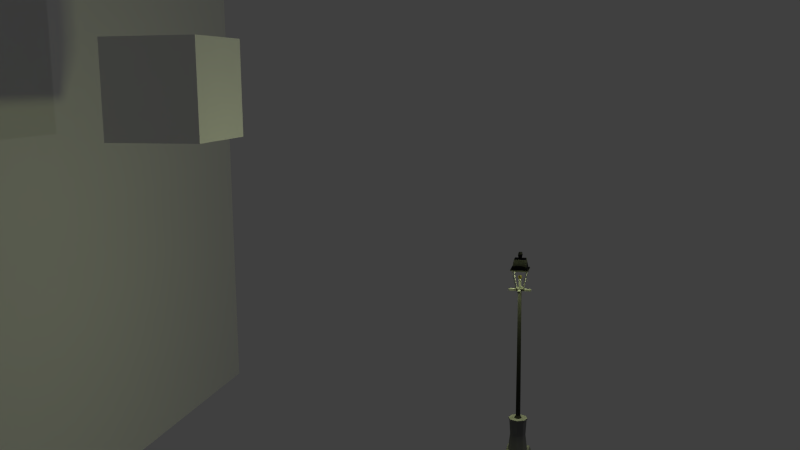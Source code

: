 # Source: lamppost.blend  (saved by Blender 2.72.0; exported with 4.5.12 LTS)
import bpy
from mathutils import Matrix  # noqa: F401  (used for matrix-valued properties, if any)

bpy.ops.wm.read_factory_settings(use_empty=True)
scene = bpy.context.scene
scene.name = 'Scene'

# ---- collections
col_collection_1 = bpy.data.collections.new('Collection 1'); scene.collection.children.link(col_collection_1)

# ---- materials (node trees are filled in below, after node groups)
mat_material_004 = bpy.data.materials.new('Material.004')
mat_material_004.alpha_threshold = 0.0
mat_material_004.use_transparent_shadow = False
mat_material_004.roughness = 0.5
mat_material_002 = bpy.data.materials.new('Material.002')
mat_material_002.alpha_threshold = 0.0
mat_material_002.use_transparent_shadow = False
mat_material_002.diffuse_color = (0.8, 0.7125, 0.155, 1.0)
mat_material_002.roughness = 0.5
mat_material_002.line_color = (0.0, 0.0, 0.0, 1.0)
mat_material = bpy.data.materials.new('Material')
mat_material.alpha_threshold = 0.0
mat_material.use_transparent_shadow = False
mat_material.diffuse_color = (0.02198, 0.02198, 0.02198, 1.0)
mat_material.roughness = 0.5
mat_material.line_color = (0.0, 0.0, 0.0, 1.0)
mat_material_001 = bpy.data.materials.new('Material.001')
mat_material_001.alpha_threshold = 0.0
mat_material_001.use_transparent_shadow = False
mat_material_001.diffuse_color = (0.1683, 0.1683, 0.1683, 1.0)
mat_material_001.roughness = 0.5
mat_material_001.line_color = (0.0, 0.0, 0.0, 1.0)
mat_material_003 = bpy.data.materials.new('Material.003')
mat_material_003.alpha_threshold = 0.0
mat_material_003.use_transparent_shadow = False
mat_material_003.roughness = 0.5
mat_material_003.line_color = (0.0, 0.0, 0.0, 1.0)

# ---- material node trees

# ---- world
world_world = bpy.data.worlds.new('World'); scene.world = world_world
world_world.color = (0.05088, 0.05088, 0.05088)
world_world.use_sun_shadow = False
world_world.sun_shadow_jitter_overblur = 0.0
world_world.cycles.sampling_method = 'MANUAL'
world_world.cycles.sample_map_resolution = 256

# ---- cameras
cam_camera = bpy.data.cameras.new('Camera')
cam_camera.clip_end = 100.0
cam_camera.lens = 35.0
cam_camera.sensor_width = 32.0
cam_camera.sensor_height = 18.0
cam_camera.ortho_scale = 7.314
cam_camera.dof.focus_distance = 0.0
cam_camera.dof.aperture_fstop = 128.0

# ---- lights
light_point = bpy.data.lights.new('Point', 'POINT')
light_point.color = (0.8891, 1.0, 0.4733)
light_point.transmission_factor = 0.0
light_point.energy = 316.0
light_point.shadow_buffer_clip_start = 0.5
light_point.shadow_soft_size = 0.5
light_point.shadow_maximum_resolution = 0.006
light_point.use_absolute_resolution = True
light_point.cycles.use_multiple_importance_sampling = False
light_lamp = bpy.data.lights.new('Lamp', 'POINT')
light_lamp.transmission_factor = 0.0
light_lamp.cutoff_distance = 30.0
light_lamp.energy = 100.0
light_lamp.shadow_buffer_clip_start = 1.001
light_lamp.shadow_soft_size = 0.1
light_lamp.shadow_maximum_resolution = 0.006
light_lamp.use_absolute_resolution = True
light_lamp.cycles.use_multiple_importance_sampling = False

# ---- meshes
me_cube = bpy.data.meshes.new('Cube')
me_cube.from_pydata([(-1.0, -1.0, -1.0), (-1.0, 1.0, -1.0), (1.0, 1.0, -1.0), (1.0, -1.0, -1.0), (-1.0, -1.0, 1.0), (-1.0, 1.0, 1.0), (1.0, 1.0, 1.0), (1.0, -1.0, 1.0)], [], [(4, 5, 1, 0), (5, 6, 2, 1), (6, 7, 3, 2), (7, 4, 0, 3), (0, 1, 2, 3), (7, 6, 5, 4)])
me_cube.materials.append(mat_material_004)
me_cube.use_remesh_preserve_volume = False
me_cube.use_remesh_preserve_attributes = False
me_cube.use_mirror_vertex_groups = False
me_cube.update()
me_sphere = bpy.data.meshes.new('Sphere')
me_sphere.from_pydata([(-0.007182, 0.0, 3.561), (-0.01409, 0.0, 3.559), (-0.02045, 0.0, 3.555), (-0.02603, 0.0, 3.551), (-0.03061, 0.0, 3.545), (-0.03401, 0.0, 3.539), (-0.03611, 0.0, 3.532), (-0.03682, 0.0, 3.525), (-0.03611, 0.0, 3.518), (-0.03401, 0.0, 3.511), (-0.03061, 0.0, 3.504), (-0.02603, 0.0, 3.499), (-0.02045, 0.0, 3.494), (-0.01409, 0.0, 3.491), (-0.007182, 0.0, 3.489), (-0.007044, 0.001401, 3.561), (-0.01382, 0.002749, 3.559), (-0.02006, 0.00399, 3.555), (-0.02553, 0.005079, 3.551), (-0.03002, 0.005972, 3.545), (-0.03336, 0.006636, 3.539), (-0.03541, 0.007044, 3.532), (-0.03611, 0.007182, 3.525), (-0.03541, 0.007044, 3.518), (-0.03336, 0.006636, 3.511), (-0.03002, 0.005972, 3.504), (-0.02553, 0.005079, 3.499), (-0.02006, 0.00399, 3.494), (-0.01382, 0.002749, 3.491), (-0.007044, 0.001401, 3.489), (-0.006636, 0.002749, 3.561), (-0.01302, 0.005392, 3.559), (-0.0189, 0.007827, 3.555), (-0.02405, 0.009962, 3.551), (-0.02828, 0.01171, 3.545), (-0.03142, 0.01302, 3.539), (-0.03336, 0.01382, 3.532), (-0.03401, 0.01409, 3.525), (-0.03336, 0.01382, 3.518), (-0.03142, 0.01302, 3.511), (-0.02828, 0.01171, 3.504), (-0.02405, 0.009962, 3.499), (-0.0189, 0.007827, 3.494), (-0.01302, 0.005392, 3.491), (-0.006636, 0.002749, 3.489), (-0.005972, 0.00399, 3.561), (-0.01171, 0.007827, 3.559), (-0.01701, 0.01136, 3.555), (-0.02165, 0.01446, 3.551), (-0.02545, 0.01701, 3.545), (-0.02828, 0.0189, 3.539), (-0.03002, 0.02006, 3.532), (-0.03061, 0.02045, 3.525), (-0.03002, 0.02006, 3.518), (-0.02828, 0.0189, 3.511), (-0.02545, 0.01701, 3.504), (-0.02165, 0.01446, 3.499), (-0.01701, 0.01136, 3.494), (-0.01171, 0.007827, 3.491), (-0.005972, 0.00399, 3.489), (-0.005079, 0.005079, 3.561), (-0.009962, 0.009962, 3.559), (-0.01446, 0.01446, 3.555), (-0.01841, 0.01841, 3.551), (-0.02165, 0.02165, 3.545), (-0.02405, 0.02405, 3.539), (-0.02553, 0.02553, 3.532), (-0.02603, 0.02603, 3.525), (-0.02553, 0.02553, 3.518), (-0.02405, 0.02405, 3.511), (-0.02165, 0.02165, 3.504), (-0.01841, 0.01841, 3.499), (-0.01446, 0.01446, 3.494), (-0.009962, 0.009962, 3.491), (-0.005079, 0.005079, 3.489), (-0.00399, 0.005972, 3.561), (-0.007827, 0.01171, 3.559), (-0.01136, 0.01701, 3.555), (-0.01446, 0.02165, 3.551), (-0.01701, 0.02545, 3.545), (-0.0189, 0.02828, 3.539), (-0.02006, 0.03002, 3.532), (-0.02045, 0.03061, 3.525), (-0.02006, 0.03002, 3.518), (-0.0189, 0.02828, 3.511), (-0.01701, 0.02545, 3.504), (-0.01446, 0.02165, 3.499), (-0.01136, 0.01701, 3.494), (-0.007827, 0.01171, 3.491), (-0.00399, 0.005972, 3.489), (-0.002749, 0.006636, 3.561), (-0.005392, 0.01302, 3.559), (-0.007827, 0.0189, 3.555), (-0.009962, 0.02405, 3.551), (-0.01171, 0.02828, 3.545), (-0.01302, 0.03142, 3.539), (-0.01382, 0.03336, 3.532), (-0.01409, 0.03401, 3.525), (-0.01382, 0.03336, 3.518), (-0.01302, 0.03142, 3.511), (-0.01171, 0.02828, 3.504), (-0.009962, 0.02405, 3.499), (-0.007827, 0.0189, 3.494), (-0.005392, 0.01302, 3.491), (-0.002749, 0.006636, 3.489), (-0.001401, 0.007044, 3.561), (-0.002749, 0.01382, 3.559), (-0.00399, 0.02006, 3.555), (-0.005079, 0.02553, 3.551), (-0.005972, 0.03002, 3.545), (-0.006636, 0.03336, 3.539), (-0.007044, 0.03541, 3.532), (-0.007182, 0.03611, 3.525), (-0.007044, 0.03541, 3.518), (-0.006636, 0.03336, 3.511), (-0.005972, 0.03002, 3.504), (-0.005079, 0.02553, 3.499), (-0.00399, 0.02006, 3.494), (-0.002749, 0.01382, 3.491), (-0.001401, 0.007044, 3.489), (1.203e-08, 0.007182, 3.561), (1.175e-08, 0.01409, 3.559), (1.148e-08, 0.02045, 3.555), (1.175e-08, 0.02603, 3.551), (1.23e-08, 0.03061, 3.545), (1.011e-08, 0.03401, 3.539), (1.449e-08, 0.03611, 3.532), (1.395e-08, 0.03682, 3.525), (1.449e-08, 0.03611, 3.518), (8.459e-09, 0.03401, 3.511), (1.23e-08, 0.03061, 3.504), (1.175e-08, 0.02603, 3.499), (1.257e-08, 0.02045, 3.494), (1.12e-08, 0.01409, 3.491), (1.134e-08, 0.007182, 3.489), (0.001401, 0.007044, 3.561), (0.002749, 0.01382, 3.559), (0.00399, 0.02006, 3.555), (0.005079, 0.02553, 3.551), (0.005972, 0.03002, 3.545), (0.006636, 0.03336, 3.539), (0.007044, 0.03541, 3.532), (0.007182, 0.03611, 3.525), (0.007044, 0.03541, 3.518), (0.006636, 0.03336, 3.511), (0.005972, 0.03002, 3.504), (0.005079, 0.02553, 3.499), (0.00399, 0.02006, 3.494), (0.002749, 0.01382, 3.491), (0.001401, 0.007044, 3.489), (0.002749, 0.006636, 3.561), (0.005392, 0.01302, 3.559), (0.007827, 0.0189, 3.555), (0.009962, 0.02405, 3.551), (0.01171, 0.02828, 3.545), (0.01302, 0.03142, 3.539), (0.01382, 0.03336, 3.532), (0.01409, 0.03401, 3.525), (0.01382, 0.03336, 3.518), (0.01302, 0.03142, 3.511), (0.01171, 0.02828, 3.504), (0.009962, 0.02405, 3.499), (0.007827, 0.0189, 3.494), (0.005392, 0.01302, 3.491), (0.002749, 0.006636, 3.489), (0.00399, 0.005972, 3.561), (0.007827, 0.01171, 3.559), (0.01136, 0.01701, 3.555), (0.01446, 0.02165, 3.551), (0.01701, 0.02545, 3.545), (0.0189, 0.02828, 3.539), (0.02006, 0.03002, 3.532), (0.02045, 0.03061, 3.525), (0.02006, 0.03002, 3.518), (0.0189, 0.02828, 3.511), (0.01701, 0.02545, 3.504), (0.01446, 0.02165, 3.499), (0.01136, 0.01701, 3.494), (0.007827, 0.01171, 3.491), (0.00399, 0.005972, 3.489), (0.005079, 0.005079, 3.561), (0.009962, 0.009962, 3.559), (0.01446, 0.01446, 3.555), (0.01841, 0.01841, 3.551), (0.02165, 0.02165, 3.545), (0.02405, 0.02405, 3.539), (0.02553, 0.02553, 3.532), (0.02603, 0.02603, 3.525), (0.02553, 0.02553, 3.518), (0.02405, 0.02405, 3.511), (0.02165, 0.02165, 3.504), (0.01841, 0.01841, 3.499), (0.01446, 0.01446, 3.494), (0.009962, 0.009962, 3.491), (0.005079, 0.005079, 3.489), (0.005972, 0.00399, 3.561), (0.01171, 0.007827, 3.559), (0.01701, 0.01136, 3.555), (0.02165, 0.01446, 3.551), (0.02545, 0.01701, 3.545), (0.02828, 0.0189, 3.539), (0.03002, 0.02006, 3.532), (0.03061, 0.02045, 3.525), (0.03002, 0.02006, 3.518), (0.02828, 0.0189, 3.511), (0.02545, 0.01701, 3.504), (0.02165, 0.01446, 3.499), (0.01701, 0.01136, 3.494), (0.01171, 0.007827, 3.491), (0.005972, 0.00399, 3.489), (0.006636, 0.002749, 3.561), (0.01302, 0.005392, 3.559), (0.0189, 0.007827, 3.555), (0.02405, 0.009962, 3.551), (0.02828, 0.01171, 3.545), (0.03142, 0.01302, 3.539), (0.03336, 0.01382, 3.532), (0.03401, 0.01409, 3.525), (0.03336, 0.01382, 3.518), (0.03142, 0.01302, 3.511), (0.02828, 0.01171, 3.504), (0.02405, 0.009962, 3.499), (0.0189, 0.007827, 3.494), (0.01302, 0.005392, 3.491), (0.006636, 0.002749, 3.489), (0.007044, 0.001401, 3.561), (0.01382, 0.002749, 3.559), (0.02006, 0.00399, 3.555), (0.02553, 0.005079, 3.551), (0.03002, 0.005972, 3.545), (0.03336, 0.006636, 3.539), (0.03541, 0.007044, 3.532), (0.03611, 0.007182, 3.525), (0.03541, 0.007044, 3.518), (0.03336, 0.006636, 3.511), (0.03002, 0.005972, 3.504), (0.02553, 0.005079, 3.499), (0.02006, 0.00399, 3.494), (0.01382, 0.002749, 3.491), (0.007044, 0.001401, 3.489), (0.007182, -2.655e-10, 3.561), (0.01409, 1.517e-09, 3.559), (0.02045, 9.688e-10, 3.555), (0.02603, -9.513e-10, 3.551), (0.03061, -3.146e-09, 3.545), (0.03401, 2.34e-09, 3.539), (0.03611, -3.146e-09, 3.532), (0.03682, -3.694e-09, 3.525), (0.03611, -3.146e-09, 3.518), (0.03401, 2.34e-09, 3.511), (0.03061, -3.146e-09, 3.504), (0.02603, -9.513e-10, 3.499), (0.02045, -4.027e-10, 3.494), (0.01409, 1.459e-10, 3.491), (0.007182, 1.459e-10, 3.489), (0.007044, -0.001401, 3.561), (0.01382, -0.002749, 3.559), (0.02006, -0.00399, 3.555), (0.02553, -0.005079, 3.551), (0.03002, -0.005972, 3.545), (0.03336, -0.006636, 3.539), (0.03541, -0.007044, 3.532), (0.03611, -0.007182, 3.525), (0.03541, -0.007044, 3.518), (0.03336, -0.006636, 3.511), (0.03002, -0.005972, 3.504), (0.02553, -0.005079, 3.499), (0.02006, -0.00399, 3.494), (0.01382, -0.002749, 3.491), (0.007044, -0.001401, 3.489), (0.006636, -0.002749, 3.561), (0.01302, -0.005392, 3.559), (0.0189, -0.007827, 3.555), (0.02405, -0.009962, 3.551), (0.02828, -0.01171, 3.545), (0.03142, -0.01302, 3.539), (0.03336, -0.01382, 3.532), (0.03401, -0.01409, 3.525), (0.03336, -0.01382, 3.518), (0.03142, -0.01302, 3.511), (0.02828, -0.01171, 3.504), (0.02405, -0.009962, 3.499), (0.0189, -0.007827, 3.494), (0.01302, -0.005392, 3.491), (0.006636, -0.002749, 3.489), (0.005972, -0.00399, 3.561), (0.01171, -0.007827, 3.559), (0.01701, -0.01136, 3.555), (0.02165, -0.01446, 3.551), (0.02545, -0.01701, 3.545), (0.02828, -0.0189, 3.539), (0.03002, -0.02006, 3.532), (0.03061, -0.02045, 3.525), (0.03002, -0.02006, 3.518), (0.02828, -0.0189, 3.511), (0.02545, -0.01701, 3.504), (0.02165, -0.01446, 3.499), (0.01701, -0.01136, 3.494), (0.01171, -0.007827, 3.491), (0.005972, -0.00399, 3.489), (0.005079, -0.005079, 3.561), (0.009962, -0.009962, 3.559), (0.01446, -0.01446, 3.555), (0.01841, -0.01841, 3.551), (0.02165, -0.02165, 3.545), (0.02405, -0.02405, 3.539), (0.02553, -0.02553, 3.532), (0.02603, -0.02603, 3.525), (0.02553, -0.02553, 3.518), (0.02405, -0.02405, 3.511), (0.02165, -0.02165, 3.504), (0.01841, -0.01841, 3.499), (0.01446, -0.01446, 3.494), (0.009962, -0.009962, 3.491), (0.005079, -0.005079, 3.489), (0.00399, -0.005972, 3.561), (0.007827, -0.01171, 3.559), (0.01136, -0.01701, 3.555), (0.01446, -0.02165, 3.551), (0.01701, -0.02545, 3.545), (0.0189, -0.02828, 3.539), (0.02006, -0.03002, 3.532), (0.02045, -0.03061, 3.525), (0.02006, -0.03002, 3.518), (0.0189, -0.02828, 3.511), (0.01701, -0.02545, 3.504), (0.01446, -0.02165, 3.499), (0.01136, -0.01701, 3.494), (0.007827, -0.01171, 3.491), (0.00399, -0.005972, 3.489), (1.2e-08, 0.0, 3.488), (0.002749, -0.006636, 3.561), (0.005392, -0.01302, 3.559), (0.007827, -0.0189, 3.555), (0.009962, -0.02405, 3.551), (0.01171, -0.02828, 3.545), (0.01302, -0.03142, 3.539), (0.01382, -0.03336, 3.532), (0.01409, -0.03401, 3.525), (0.01382, -0.03336, 3.518), (0.01302, -0.03142, 3.511), (0.01171, -0.02828, 3.504), (0.009962, -0.02405, 3.499), (0.007827, -0.0189, 3.494), (0.005392, -0.01302, 3.491), (0.002749, -0.006636, 3.489), (0.001401, -0.007044, 3.561), (0.002749, -0.01382, 3.559), (0.00399, -0.02006, 3.555), (0.005079, -0.02553, 3.551), (0.005972, -0.03002, 3.545), (0.006636, -0.03336, 3.539), (0.007044, -0.03541, 3.532), (0.007182, -0.03611, 3.525), (0.007044, -0.03541, 3.518), (0.006636, -0.03336, 3.511), (0.005972, -0.03002, 3.504), (0.005079, -0.02553, 3.499), (0.00399, -0.02006, 3.494), (0.002749, -0.01382, 3.491), (0.001401, -0.007044, 3.489), (1.148e-08, -0.007182, 3.561), (1.038e-08, -0.01409, 3.559), (1.038e-08, -0.02045, 3.555), (6.814e-09, -0.02603, 3.551), (5.168e-09, -0.03061, 3.545), (1.175e-08, -0.03401, 3.539), (3.522e-09, -0.03611, 3.532), (5.168e-09, -0.03682, 3.525), (3.522e-09, -0.03611, 3.518), (1.175e-08, -0.03401, 3.511), (5.168e-09, -0.03061, 3.504), (6.814e-09, -0.02603, 3.499), (9.557e-09, -0.02045, 3.494), (9.282e-09, -0.01409, 3.491), (1.161e-08, -0.007182, 3.489), (-0.001401, -0.007044, 3.561), (-0.002749, -0.01382, 3.559), (-0.00399, -0.02006, 3.555), (-0.005079, -0.02553, 3.551), (-0.005972, -0.03002, 3.545), (-0.006636, -0.03336, 3.539), (-0.007044, -0.03541, 3.532), (-0.007182, -0.03611, 3.525), (-0.007044, -0.03541, 3.518), (-0.006636, -0.03336, 3.511), (-0.005972, -0.03002, 3.504), (-0.005079, -0.02553, 3.499), (-0.00399, -0.02006, 3.494), (-0.002749, -0.01382, 3.491), (-0.001401, -0.007044, 3.489), (-0.002749, -0.006636, 3.561), (-0.005392, -0.01302, 3.559), (-0.007827, -0.0189, 3.555), (-0.009962, -0.02405, 3.551), (-0.01171, -0.02828, 3.545), (-0.01302, -0.03142, 3.539), (-0.01382, -0.03336, 3.532), (-0.01409, -0.03401, 3.525), (-0.01382, -0.03336, 3.518), (-0.01302, -0.03142, 3.511), (-0.01171, -0.02828, 3.504), (-0.009962, -0.02405, 3.499), (-0.007827, -0.0189, 3.494), (-0.005392, -0.01302, 3.491), (-0.002749, -0.006636, 3.489), (-0.00399, -0.005972, 3.561), (-0.007827, -0.01171, 3.559), (-0.01136, -0.01701, 3.555), (-0.01446, -0.02165, 3.551), (-0.01701, -0.02545, 3.545), (-0.0189, -0.02828, 3.539), (-0.02006, -0.03002, 3.532), (-0.02045, -0.03061, 3.525), (-0.02006, -0.03002, 3.518), (-0.0189, -0.02828, 3.511), (-0.01701, -0.02545, 3.504), (-0.01446, -0.02165, 3.499), (-0.01136, -0.01701, 3.494), (-0.007827, -0.01171, 3.491), (-0.00399, -0.005972, 3.489), (-0.005079, -0.005079, 3.561), (-0.009962, -0.009962, 3.559), (-0.01446, -0.01446, 3.555), (-0.01841, -0.01841, 3.551), (-0.02165, -0.02165, 3.545), (-0.02405, -0.02405, 3.539), (-0.02553, -0.02553, 3.532), (-0.02603, -0.02603, 3.525), (-0.02553, -0.02553, 3.518), (-0.02405, -0.02405, 3.511), (-0.02165, -0.02165, 3.504), (-0.01841, -0.01841, 3.499), (-0.01446, -0.01446, 3.494), (-0.009962, -0.009962, 3.491), (-0.005079, -0.005079, 3.489), (-0.005972, -0.00399, 3.561), (-0.01171, -0.007827, 3.559), (-0.01701, -0.01136, 3.555), (-0.02165, -0.01446, 3.551), (-0.02545, -0.01701, 3.545), (-0.02828, -0.0189, 3.539), (-0.03002, -0.02006, 3.532), (-0.03061, -0.02045, 3.525), (-0.03002, -0.02006, 3.518), (-0.02828, -0.0189, 3.511), (-0.02545, -0.01701, 3.504), (-0.02165, -0.01446, 3.499), (-0.01701, -0.01136, 3.494), (-0.01171, -0.007827, 3.491), (-0.005972, -0.00399, 3.489), (9.132e-10, -4.591e-09, 3.562), (-0.006636, -0.002749, 3.561), (-0.01302, -0.005392, 3.559), (-0.0189, -0.007827, 3.555), (-0.02405, -0.009962, 3.551), (-0.02828, -0.01171, 3.545), (-0.03142, -0.01302, 3.539), (-0.03336, -0.01382, 3.532), (-0.03401, -0.01409, 3.525), (-0.03336, -0.01382, 3.518), (-0.03142, -0.01302, 3.511), (-0.02828, -0.01171, 3.504), (-0.02405, -0.009962, 3.499), (-0.0189, -0.007827, 3.494), (-0.01302, -0.005392, 3.491), (-0.006636, -0.002749, 3.489), (-0.007044, -0.001401, 3.561), (-0.01382, -0.002749, 3.559), (-0.02006, -0.00399, 3.555), (-0.02553, -0.005079, 3.551), (-0.03002, -0.005972, 3.545), (-0.03336, -0.006636, 3.539), (-0.03541, -0.007044, 3.532), (-0.03611, -0.007182, 3.525), (-0.03541, -0.007044, 3.518), (-0.03336, -0.006636, 3.511), (-0.03002, -0.005972, 3.504), (-0.02553, -0.005079, 3.499), (-0.02006, -0.00399, 3.494), (-0.01382, -0.002749, 3.491), (-0.007044, -0.001401, 3.489), (0.0, 0.1841, 0.1227), (-1.371e-10, 0.1657, 0.7364), (0.1302, 0.1302, 0.1227), (0.1171, 0.1171, 0.7364), (0.1841, -8.046e-09, 0.1227), (0.1657, -7.105e-09, 0.7364), (0.1302, -0.1302, 0.1227), (0.1171, -0.1171, 0.7364), (-1.609e-08, -0.1841, 0.1227), (-1.462e-08, -0.1657, 0.7364), (-0.1302, -0.1302, 0.1227), (-0.1171, -0.1171, 0.7364), (-0.1841, 2.195e-09, 0.1227), (-0.1657, 2.113e-09, 0.7364), (-0.1302, 0.1302, 0.1227), (-0.1171, 0.1171, 0.7364), (-2.743e-10, 0.1473, 0.4296), (0.1041, 0.1041, 0.4296), (0.1473, -6.163e-09, 0.4296), (0.1041, -0.1041, 0.4296), (-1.315e-08, -0.1473, 0.4296), (-0.1041, -0.1041, 0.4296), (-0.1473, 2.03e-09, 0.4296), (-0.1041, 0.1041, 0.4296), (6.72e-10, 0.1822, 0.7364), (0.1289, 0.1289, 0.7364), (0.1822, -7.952e-09, 0.7364), (0.1289, -0.1289, 0.7364), (-1.526e-08, -0.1822, 0.7364), (-0.1289, -0.1289, 0.7364), (-0.1822, 2.187e-09, 0.7364), (-0.1289, 0.1289, 0.7364), (6.72e-10, 0.1822, 0.7609), (0.1289, 0.1289, 0.7609), (0.1822, -7.952e-09, 0.7609), (0.1289, -0.1289, 0.7609), (-1.526e-08, -0.1822, 0.7609), (-0.1289, -0.1289, 0.7609), (-0.1822, 2.187e-09, 0.7609), (-0.1289, 0.1289, 0.7609), (-1.377e-09, 0.0729, 0.7609), (0.05154, 0.05154, 0.7609), (0.0729, -3.181e-09, 0.7609), (0.05154, -0.05154, 0.7609), (-7.75e-09, -0.0729, 0.7609), (-0.05154, -0.05154, 0.7609), (-0.0729, 8.748e-10, 0.7609), (-0.05154, 0.05154, 0.7609), (2.91e-09, 0.04374, 0.81), (0.03093, 0.03093, 0.81), (0.04374, -1.634e-09, 0.81), (0.03093, -0.03093, 0.81), (-9.14e-10, -0.04374, 0.81), (-0.03093, -0.03093, 0.81), (-0.04374, 7.991e-10, 0.81), (-0.03093, 0.03093, 0.81), (2.439e-09, 0.0328, 3.265), (0.0232, 0.0232, 3.265), (0.0328, -1.226e-09, 3.265), (0.0232, -0.0232, 3.265), (-4.283e-10, -0.0328, 3.265), (-0.0232, -0.0232, 3.265), (-0.0328, 5.994e-10, 3.265), (-0.0232, 0.0232, 3.265), (0.0232, 0.0232, 3.301), (0.0232, -0.0232, 3.301), (-0.0232, -0.0232, 3.301), (-0.0232, 0.0232, 3.301), (0.2073, 0.0232, 3.265), (0.2073, -0.0232, 3.265), (0.2073, 0.0232, 3.301), (0.2073, -0.0232, 3.301), (0.0232, 0.2073, 3.265), (-0.0232, 0.2073, 3.265), (0.0232, 0.2073, 3.301), (-0.0232, 0.2073, 3.301), (-0.2073, -0.0232, 3.265), (-0.2073, 0.0232, 3.265), (-0.2073, -0.0232, 3.301), (-0.2073, 0.0232, 3.301), (0.0232, -0.2073, 3.265), (-0.0232, -0.2073, 3.265), (0.0232, -0.2073, 3.301), (-0.0232, -0.2073, 3.301), (0.06959, 0.06959, 3.301), (0.06959, -0.06959, 3.301), (-0.06959, -0.06959, 3.301), (-0.06959, 0.06959, 3.301), (0.1392, 0.1392, 3.67), (0.1392, -0.1392, 3.67), (-0.1392, -0.1392, 3.67), (-0.1392, 0.1392, 3.67), (0.167, 0.167, 3.67), (0.167, -0.167, 3.67), (-0.167, -0.167, 3.67), (-0.167, 0.167, 3.67), (0.167, 0.167, 3.694), (0.167, -0.167, 3.694), (-0.167, -0.167, 3.694), (-0.167, 0.167, 3.694), (0.142, 0.142, 3.694), (0.142, -0.142, 3.694), (-0.142, -0.142, 3.694), (-0.142, 0.142, 3.694), (0.1065, 0.1065, 3.878), (0.1065, -0.1065, 3.878), (-0.1065, -0.1065, 3.878), (-0.1065, 0.1065, 3.878), (0.02662, 0.02662, 3.878), (0.02662, -0.02662, 3.878), (-0.02662, -0.02662, 3.878), (-0.02662, 0.02662, 3.878), (0.03992, 0.03992, 3.952), (0.03992, -0.03992, 3.952), (-0.03992, -0.03992, 3.952), (-0.03992, 0.03992, 3.952), (0.02994, 0.02994, 4.001), (0.02994, -0.02994, 4.001), (-0.02994, -0.02994, 4.001), (-0.02994, 0.02994, 4.001), (0.06263, -0.07306, 3.32), (-0.06263, -0.07306, 3.32), (0.1253, -0.1357, 3.651), (-0.1253, -0.1357, 3.651), (-0.07306, -0.06263, 3.32), (-0.07306, 0.06263, 3.32), (-0.1357, -0.1253, 3.651), (-0.1357, 0.1253, 3.651), (0.06263, 0.07306, 3.32), (-0.06263, 0.07306, 3.32), (0.1253, 0.1357, 3.651), (-0.1253, 0.1357, 3.651), (0.07306, 0.06263, 3.32), (0.07306, -0.06263, 3.32), (0.1357, 0.1253, 3.651), (0.1357, -0.1253, 3.651), (-0.2454, -0.2454, 0.0), (0.2454, -0.2454, 0.0), (-0.2454, 0.2454, 0.0), (0.2454, 0.2454, 0.0), (-0.2086, -0.2086, 0.1227), (0.2086, -0.2086, 0.1227), (-0.2086, 0.2086, 0.1227), (0.2086, 0.2086, 0.1227), (0.0232, 0.0232, 3.301), (0.0232, -0.0232, 3.301), (-0.0232, -0.0232, 3.301), (-0.0232, 0.0232, 3.301), (0.0232, 0.0232, 3.473), (0.0232, -0.0232, 3.473), (-0.0232, -0.0232, 3.473), (-0.0232, 0.0232, 3.473)], [], [(11, 10, 25, 26), (9, 8, 23, 24), (7, 6, 21, 22), (5, 4, 19, 20), (3, 2, 17, 18), (14, 13, 28, 29), (1, 0, 15, 16), (12, 11, 26, 27), (10, 9, 24, 25), (8, 7, 22, 23), (6, 5, 20, 21), (4, 3, 18, 19), (2, 1, 16, 17), (13, 12, 27, 28), (21, 20, 35, 36), (19, 18, 33, 34), (17, 16, 31, 32), (28, 27, 42, 43), (26, 25, 40, 41), (24, 23, 38, 39), (22, 21, 36, 37), (20, 19, 34, 35), (18, 17, 32, 33), (29, 28, 43, 44), (16, 15, 30, 31), (27, 26, 41, 42), (25, 24, 39, 40), (23, 22, 37, 38), (36, 35, 50, 51), (34, 33, 48, 49), (32, 31, 46, 47), (43, 42, 57, 58), (41, 40, 55, 56), (39, 38, 53, 54), (37, 36, 51, 52), (35, 34, 49, 50), (33, 32, 47, 48), (44, 43, 58, 59), (31, 30, 45, 46), (42, 41, 56, 57), (40, 39, 54, 55), (38, 37, 52, 53), (51, 50, 65, 66), (49, 48, 63, 64), (47, 46, 61, 62), (58, 57, 72, 73), (56, 55, 70, 71), (54, 53, 68, 69), (52, 51, 66, 67), (50, 49, 64, 65), (48, 47, 62, 63), (59, 58, 73, 74), (46, 45, 60, 61), (57, 56, 71, 72), (55, 54, 69, 70), (53, 52, 67, 68), (66, 65, 80, 81), (64, 63, 78, 79), (62, 61, 76, 77), (73, 72, 87, 88), (71, 70, 85, 86), (69, 68, 83, 84), (67, 66, 81, 82), (65, 64, 79, 80), (63, 62, 77, 78), (74, 73, 88, 89), (61, 60, 75, 76), (72, 71, 86, 87), (70, 69, 84, 85), (68, 67, 82, 83), (81, 80, 95, 96), (79, 78, 93, 94), (77, 76, 91, 92), (88, 87, 102, 103), (86, 85, 100, 101), (84, 83, 98, 99), (82, 81, 96, 97), (80, 79, 94, 95), (78, 77, 92, 93), (89, 88, 103, 104), (76, 75, 90, 91), (87, 86, 101, 102), (85, 84, 99, 100), (83, 82, 97, 98), (96, 95, 110, 111), (94, 93, 108, 109), (92, 91, 106, 107), (103, 102, 117, 118), (101, 100, 115, 116), (99, 98, 113, 114), (97, 96, 111, 112), (95, 94, 109, 110), (93, 92, 107, 108), (104, 103, 118, 119), (91, 90, 105, 106), (102, 101, 116, 117), (100, 99, 114, 115), (98, 97, 112, 113), (111, 110, 125, 126), (109, 108, 123, 124), (107, 106, 121, 122), (118, 117, 132, 133), (116, 115, 130, 131), (114, 113, 128, 129), (112, 111, 126, 127), (110, 109, 124, 125), (108, 107, 122, 123), (119, 118, 133, 134), (106, 105, 120, 121), (117, 116, 131, 132), (115, 114, 129, 130), (113, 112, 127, 128), (126, 125, 140, 141), (124, 123, 138, 139), (122, 121, 136, 137), (133, 132, 147, 148), (131, 130, 145, 146), (129, 128, 143, 144), (127, 126, 141, 142), (125, 124, 139, 140), (123, 122, 137, 138), (134, 133, 148, 149), (121, 120, 135, 136), (132, 131, 146, 147), (130, 129, 144, 145), (128, 127, 142, 143), (141, 140, 155, 156), (139, 138, 153, 154), (137, 136, 151, 152), (148, 147, 162, 163), (146, 145, 160, 161), (144, 143, 158, 159), (142, 141, 156, 157), (140, 139, 154, 155), (138, 137, 152, 153), (149, 148, 163, 164), (136, 135, 150, 151), (147, 146, 161, 162), (145, 144, 159, 160), (143, 142, 157, 158), (156, 155, 170, 171), (154, 153, 168, 169), (152, 151, 166, 167), (163, 162, 177, 178), (161, 160, 175, 176), (159, 158, 173, 174), (157, 156, 171, 172), (155, 154, 169, 170), (153, 152, 167, 168), (164, 163, 178, 179), (151, 150, 165, 166), (162, 161, 176, 177), (160, 159, 174, 175), (158, 157, 172, 173), (171, 170, 185, 186), (169, 168, 183, 184), (167, 166, 181, 182), (178, 177, 192, 193), (176, 175, 190, 191), (174, 173, 188, 189), (172, 171, 186, 187), (170, 169, 184, 185), (168, 167, 182, 183), (179, 178, 193, 194), (166, 165, 180, 181), (177, 176, 191, 192), (175, 174, 189, 190), (173, 172, 187, 188), (186, 185, 200, 201), (184, 183, 198, 199), (182, 181, 196, 197), (193, 192, 207, 208), (191, 190, 205, 206), (189, 188, 203, 204), (187, 186, 201, 202), (185, 184, 199, 200), (183, 182, 197, 198), (194, 193, 208, 209), (181, 180, 195, 196), (192, 191, 206, 207), (190, 189, 204, 205), (188, 187, 202, 203), (201, 200, 215, 216), (199, 198, 213, 214), (197, 196, 211, 212), (208, 207, 222, 223), (206, 205, 220, 221), (204, 203, 218, 219), (202, 201, 216, 217), (200, 199, 214, 215), (198, 197, 212, 213), (209, 208, 223, 224), (196, 195, 210, 211), (207, 206, 221, 222), (205, 204, 219, 220), (203, 202, 217, 218), (216, 215, 230, 231), (214, 213, 228, 229), (212, 211, 226, 227), (223, 222, 237, 238), (221, 220, 235, 236), (219, 218, 233, 234), (217, 216, 231, 232), (215, 214, 229, 230), (213, 212, 227, 228), (224, 223, 238, 239), (211, 210, 225, 226), (222, 221, 236, 237), (220, 219, 234, 235), (218, 217, 232, 233), (231, 230, 245, 246), (229, 228, 243, 244), (227, 226, 241, 242), (238, 237, 252, 253), (236, 235, 250, 251), (234, 233, 248, 249), (232, 231, 246, 247), (230, 229, 244, 245), (228, 227, 242, 243), (239, 238, 253, 254), (226, 225, 240, 241), (237, 236, 251, 252), (235, 234, 249, 250), (233, 232, 247, 248), (246, 245, 260, 261), (244, 243, 258, 259), (242, 241, 256, 257), (253, 252, 267, 268), (251, 250, 265, 266), (249, 248, 263, 264), (247, 246, 261, 262), (245, 244, 259, 260), (243, 242, 257, 258), (254, 253, 268, 269), (241, 240, 255, 256), (252, 251, 266, 267), (250, 249, 264, 265), (248, 247, 262, 263), (261, 260, 275, 276), (259, 258, 273, 274), (257, 256, 271, 272), (268, 267, 282, 283), (266, 265, 280, 281), (264, 263, 278, 279), (262, 261, 276, 277), (260, 259, 274, 275), (258, 257, 272, 273), (269, 268, 283, 284), (256, 255, 270, 271), (267, 266, 281, 282), (265, 264, 279, 280), (263, 262, 277, 278), (276, 275, 290, 291), (274, 273, 288, 289), (272, 271, 286, 287), (283, 282, 297, 298), (281, 280, 295, 296), (279, 278, 293, 294), (277, 276, 291, 292), (275, 274, 289, 290), (273, 272, 287, 288), (284, 283, 298, 299), (271, 270, 285, 286), (282, 281, 296, 297), (280, 279, 294, 295), (278, 277, 292, 293), (291, 290, 305, 306), (289, 288, 303, 304), (287, 286, 301, 302), (298, 297, 312, 313), (296, 295, 310, 311), (294, 293, 308, 309), (292, 291, 306, 307), (290, 289, 304, 305), (288, 287, 302, 303), (299, 298, 313, 314), (286, 285, 300, 301), (297, 296, 311, 312), (295, 294, 309, 310), (293, 292, 307, 308), (306, 305, 320, 321), (304, 303, 318, 319), (302, 301, 316, 317), (313, 312, 327, 328), (311, 310, 325, 326), (309, 308, 323, 324), (307, 306, 321, 322), (305, 304, 319, 320), (303, 302, 317, 318), (314, 313, 328, 329), (301, 300, 315, 316), (312, 311, 326, 327), (310, 309, 324, 325), (308, 307, 322, 323), (321, 320, 336, 337), (319, 318, 334, 335), (317, 316, 332, 333), (328, 327, 343, 344), (326, 325, 341, 342), (324, 323, 339, 340), (322, 321, 337, 338), (320, 319, 335, 336), (318, 317, 333, 334), (329, 328, 344, 345), (316, 315, 331, 332), (327, 326, 342, 343), (325, 324, 340, 341), (323, 322, 338, 339), (337, 336, 351, 352), (335, 334, 349, 350), (333, 332, 347, 348), (344, 343, 358, 359), (342, 341, 356, 357), (340, 339, 354, 355), (338, 337, 352, 353), (336, 335, 350, 351), (334, 333, 348, 349), (345, 344, 359, 360), (332, 331, 346, 347), (343, 342, 357, 358), (341, 340, 355, 356), (339, 338, 353, 354), (352, 351, 366, 367), (350, 349, 364, 365), (348, 347, 362, 363), (359, 358, 373, 374), (357, 356, 371, 372), (355, 354, 369, 370), (353, 352, 367, 368), (351, 350, 365, 366), (349, 348, 363, 364), (360, 359, 374, 375), (347, 346, 361, 362), (358, 357, 372, 373), (356, 355, 370, 371), (354, 353, 368, 369), (367, 366, 381, 382), (365, 364, 379, 380), (363, 362, 377, 378), (374, 373, 388, 389), (372, 371, 386, 387), (370, 369, 384, 385), (368, 367, 382, 383), (366, 365, 380, 381), (364, 363, 378, 379), (375, 374, 389, 390), (362, 361, 376, 377), (373, 372, 387, 388), (371, 370, 385, 386), (369, 368, 383, 384), (382, 381, 396, 397), (380, 379, 394, 395), (378, 377, 392, 393), (389, 388, 403, 404), (387, 386, 401, 402), (385, 384, 399, 400), (383, 382, 397, 398), (381, 380, 395, 396), (379, 378, 393, 394), (390, 389, 404, 405), (377, 376, 391, 392), (388, 387, 402, 403), (386, 385, 400, 401), (384, 383, 398, 399), (397, 396, 411, 412), (395, 394, 409, 410), (393, 392, 407, 408), (404, 403, 418, 419), (402, 401, 416, 417), (400, 399, 414, 415), (398, 397, 412, 413), (396, 395, 410, 411), (394, 393, 408, 409), (405, 404, 419, 420), (392, 391, 406, 407), (403, 402, 417, 418), (401, 400, 415, 416), (399, 398, 413, 414), (412, 411, 426, 427), (410, 409, 424, 425), (408, 407, 422, 423), (419, 418, 433, 434), (417, 416, 431, 432), (415, 414, 429, 430), (413, 412, 427, 428), (411, 410, 425, 426), (409, 408, 423, 424), (420, 419, 434, 435), (407, 406, 421, 422), (418, 417, 432, 433), (416, 415, 430, 431), (414, 413, 428, 429), (427, 426, 441, 442), (425, 424, 439, 440), (423, 422, 437, 438), (434, 433, 448, 449), (432, 431, 446, 447), (430, 429, 444, 445), (428, 427, 442, 443), (426, 425, 440, 441), (424, 423, 438, 439), (435, 434, 449, 450), (422, 421, 436, 437), (433, 432, 447, 448), (431, 430, 445, 446), (429, 428, 443, 444), (442, 441, 457, 458), (440, 439, 455, 456), (438, 437, 453, 454), (449, 448, 464, 465), (447, 446, 462, 463), (445, 444, 460, 461), (443, 442, 458, 459), (441, 440, 456, 457), (439, 438, 454, 455), (450, 449, 465, 466), (437, 436, 452, 453), (448, 447, 463, 464), (446, 445, 461, 462), (444, 443, 459, 460), (458, 457, 472, 473), (456, 455, 470, 471), (454, 453, 468, 469), (465, 464, 479, 480), (463, 462, 477, 478), (461, 460, 475, 476), (459, 458, 473, 474), (457, 456, 471, 472), (455, 454, 469, 470), (466, 465, 480, 481), (453, 452, 467, 468), (464, 463, 478, 479), (462, 461, 476, 477), (460, 459, 474, 475), (0, 451, 15), (330, 14, 29), (330, 29, 44), (15, 451, 30), (330, 44, 59), (30, 451, 45), (330, 59, 74), (45, 451, 60), (330, 74, 89), (60, 451, 75), (330, 89, 104), (75, 451, 90), (330, 104, 119), (90, 451, 105), (330, 119, 134), (105, 451, 120), (330, 134, 149), (120, 451, 135), (330, 149, 164), (135, 451, 150), (330, 164, 179), (150, 451, 165), (330, 179, 194), (165, 451, 180), (330, 194, 209), (180, 451, 195), (330, 209, 224), (195, 451, 210), (330, 224, 239), (210, 451, 225), (330, 239, 254), (225, 451, 240), (330, 254, 269), (240, 451, 255), (330, 269, 284), (255, 451, 270), (330, 284, 299), (270, 451, 285), (330, 299, 314), (285, 451, 300), (330, 314, 329), (300, 451, 315), (330, 329, 345), (315, 451, 331), (330, 345, 360), (331, 451, 346), (330, 360, 375), (346, 451, 361), (330, 375, 390), (361, 451, 376), (330, 390, 405), (376, 451, 391), (330, 405, 420), (391, 451, 406), (330, 420, 435), (406, 451, 421), (330, 435, 450), (421, 451, 436), (330, 450, 466), (436, 451, 452), (330, 466, 481), (452, 451, 467), (473, 472, 5, 6), (471, 470, 3, 4), (330, 481, 14), (469, 468, 1, 2), (480, 479, 12, 13), (467, 451, 0), (478, 477, 10, 11), (476, 475, 8, 9), (474, 473, 6, 7), (472, 471, 4, 5), (470, 469, 2, 3), (481, 480, 13, 14), (468, 467, 0, 1), (479, 478, 11, 12), (477, 476, 9, 10), (475, 474, 7, 8), (498, 483, 485, 499), (499, 485, 487, 500), (500, 487, 489, 501), (501, 489, 491, 502), (502, 491, 493, 503), (503, 493, 495, 504), (505, 497, 483, 498), (504, 495, 497, 505), (482, 484, 486, 488, 490, 492, 494, 496), (482, 498, 499, 484), (484, 499, 500, 486), (486, 500, 501, 488), (488, 501, 502, 490), (490, 502, 503, 492), (492, 503, 504, 494), (496, 505, 498, 482), (494, 504, 505, 496), (506, 513, 521, 514), (489, 487, 485, 483, 497, 513, 506, 507, 508, 509, 510, 511, 493, 491), (520, 519, 527, 528, 529, 521), (580, 579, 578, 582, 583, 584), (513, 512, 520, 521), (512, 511, 519, 520), (511, 510, 518, 519), (510, 509, 517, 518), (509, 508, 516, 517), (508, 507, 515, 516), (507, 506, 514, 515), (522, 529, 537, 530), (515, 514, 521, 529, 522, 523, 524, 525, 526, 527, 519, 518, 517, 516), (530, 537, 545, 538), (529, 528, 536, 537), (528, 527, 535, 536), (527, 526, 534, 535), (526, 525, 533, 534), (525, 524, 532, 533), (524, 523, 531, 532), (523, 522, 530, 531), (539, 538, 545, 544, 543, 542, 541, 540), (537, 536, 544, 545), (536, 535, 543, 544), (535, 534, 542, 543), (534, 533, 541, 542), (533, 532, 540, 541), (532, 531, 539, 540), (531, 530, 538, 539), (572, 571, 570, 574, 575, 576), (549, 548, 568, 569), (543, 548, 560, 558), (546, 539, 554, 556), (547, 541, 551, 553), (541, 547, 564, 562), (551, 550, 552, 553), (539, 546, 552, 550), (546, 547, 553, 552), (554, 555, 557, 556), (545, 549, 557, 555), (549, 546, 556, 557), (559, 558, 560, 561), (549, 545, 559, 561), (548, 549, 561, 560), (545, 555, 554, 539, 550, 551, 541, 562, 563, 543, 558, 559), (563, 562, 564, 565), (548, 543, 563, 565), (547, 548, 565, 564), (568, 572, 608, 606), (547, 546, 549, 569, 566, 567, 568, 548), (495, 493, 511, 512, 513, 497), (570, 566, 610, 612), (571, 567, 615, 617), (567, 571, 604, 602), (577, 576, 580, 581), (570, 573, 572, 576, 577, 574), (574, 577, 581, 578), (575, 574, 578, 579), (576, 575, 579, 580), (585, 584, 588, 589), (578, 581, 580, 584, 585, 582), (582, 585, 589, 586), (583, 582, 586, 587), (584, 583, 587, 588), (593, 592, 596, 597), (586, 589, 593, 590), (588, 587, 586, 590, 591, 592, 593, 589), (597, 596, 600, 601), (590, 593, 597, 594), (591, 590, 594, 595), (592, 591, 595, 596), (600, 599, 598, 601), (594, 597, 601, 598), (595, 594, 598, 599), (596, 595, 599, 600), (572, 568, 603, 605), (571, 572, 605, 604), (568, 567, 602, 603), (573, 569, 607, 609), (572, 573, 609, 608), (569, 568, 606, 607), (569, 573, 613, 611), (573, 570, 612, 613), (566, 569, 611, 610), (566, 570, 616, 614), (570, 571, 617, 616), (567, 566, 614, 615), (618, 620, 621, 619), (622, 623, 625, 624), (621, 620, 624, 625), (619, 621, 625, 623), (618, 619, 623, 622), (620, 618, 622, 624), (548, 549, 629, 628), (629, 628, 632, 633), (549, 546, 626, 629), (546, 547, 627, 626), (547, 548, 628, 627), (632, 631, 630, 633), (626, 629, 633, 630), (627, 626, 630, 631), (628, 627, 631, 632)])
me_sphere.polygons.foreach_set('material_index', [0, 0, 0, 0, 0, 0, 0, 0, 0, 0, 0, 0, 0, 0, 0, 0, 0, 0, 0, 0, 0, 0, 0, 0, 0, 0, 0, 0, 0, 0, 0, 0, 0, 0, 0, 0, 0, 0, 0, 0, 0, 0, 0, 0, 0, 0, 0, 0, 0, 0, 0, 0, 0, 0, 0, 0, 0, 0, 0, 0, 0, 0, 0, 0, 0, 0, 0, 0, 0, 0, 0, 0, 0, 0, 0, 0, 0, 0, 0, 0, 0, 0, 0, 0, 0, 0, 0, 0, 0, 0, 0, 0, 0, 0, 0, 0, 0, 0, 0, 0, 0, 0, 0, 0, 0, 0, 0, 0, 0, 0, 0, 0, 0, 0, 0, 0, 0, 0, 0, 0, 0, 0, 0, 0, 0, 0, 0, 0, 0, 0, 0, 0, 0, 0, 0, 0, 0, 0, 0, 0, 0, 0, 0, 0, 0, 0, 0, 0, 0, 0, 0, 0, 0, 0, 0, 0, 0, 0, 0, 0, 0, 0, 0, 0, 0, 0, 0, 0, 0, 0, 0, 0, 0, 0, 0, 0, 0, 0, 0, 0, 0, 0, 0, 0, 0, 0, 0, 0, 0, 0, 0, 0, 0, 0, 0, 0, 0, 0, 0, 0, 0, 0, 0, 0, 0, 0, 0, 0, 0, 0, 0, 0, 0, 0, 0, 0, 0, 0, 0, 0, 0, 0, 0, 0, 0, 0, 0, 0, 0, 0, 0, 0, 0, 0, 0, 0, 0, 0, 0, 0, 0, 0, 0, 0, 0, 0, 0, 0, 0, 0, 0, 0, 0, 0, 0, 0, 0, 0, 0, 0, 0, 0, 0, 0, 0, 0, 0, 0, 0, 0, 0, 0, 0, 0, 0, 0, 0, 0, 0, 0, 0, 0, 0, 0, 0, 0, 0, 0, 0, 0, 0, 0, 0, 0, 0, 0, 0, 0, 0, 0, 0, 0, 0, 0, 0, 0, 0, 0, 0, 0, 0, 0, 0, 0, 0, 0, 0, 0, 0, 0, 0, 0, 0, 0, 0, 0, 0, 0, 0, 0, 0, 0, 0, 0, 0, 0, 0, 0, 0, 0, 0, 0, 0, 0, 0, 0, 0, 0, 0, 0, 0, 0, 0, 0, 0, 0, 0, 0, 0, 0, 0, 0, 0, 0, 0, 0, 0, 0, 0, 0, 0, 0, 0, 0, 0, 0, 0, 0, 0, 0, 0, 0, 0, 0, 0, 0, 0, 0, 0, 0, 0, 0, 0, 0, 0, 0, 0, 0, 0, 0, 0, 0, 0, 0, 0, 0, 0, 0, 0, 0, 0, 0, 0, 0, 0, 0, 0, 0, 0, 0, 0, 0, 0, 0, 0, 0, 0, 0, 0, 0, 0, 0, 0, 0, 0, 0, 0, 0, 0, 0, 0, 0, 0, 0, 0, 0, 0, 0, 0, 0, 0, 0, 0, 0, 0, 0, 0, 0, 0, 0, 0, 0, 0, 0, 0, 0, 0, 0, 0, 0, 0, 0, 0, 0, 0, 0, 0, 0, 0, 0, 0, 0, 0, 0, 0, 0, 0, 0, 0, 0, 0, 0, 0, 0, 0, 0, 0, 0, 0, 0, 0, 0, 0, 0, 0, 0, 0, 0, 0, 0, 0, 0, 2, 2, 2, 2, 2, 2, 2, 2, 1, 2, 2, 2, 2, 2, 2, 2, 2, 2, 2, 2, 1, 2, 2, 2, 2, 2, 2, 2, 1, 2, 1, 1, 1, 1, 1, 1, 1, 1, 1, 1, 1, 1, 1, 1, 1, 1, 1, 1, 1, 1, 1, 1, 1, 1, 1, 1, 1, 1, 1, 1, 1, 1, 1, 1, 1, 1, 1, 2, 1, 1, 1, 1, 1, 1, 1, 1, 1, 1, 1, 1, 1, 1, 1, 1, 1, 1, 1, 1, 1, 1, 1, 1, 1, 1, 1, 1, 1, 1, 1, 1, 1, 1, 1, 1, 2, 2, 2, 2, 2, 2, 1, 1, 1, 1, 1, 1, 1, 1, 1])
me_sphere.materials.append(mat_material_002)
me_sphere.materials.append(mat_material)
me_sphere.materials.append(mat_material_001)
me_sphere.use_remesh_preserve_volume = False
me_sphere.use_remesh_preserve_attributes = False
me_sphere.use_mirror_vertex_groups = False
me_sphere.update()
me_plane_001 = bpy.data.meshes.new('Plane.001')
me_plane_001.from_pydata([(-1.0, -1.0, 0.0), (1.0, -1.0, 0.0), (-1.0, 1.0, 0.0), (1.0, 1.0, 0.0)], [], [(0, 1, 3, 2)])
me_plane_001.materials.append(mat_material_003)
me_plane_001.use_remesh_preserve_volume = False
me_plane_001.use_remesh_preserve_attributes = False
me_plane_001.use_mirror_vertex_groups = False
me_plane_001.update()

# ---- objects
ob_cube = bpy.data.objects.new('Cube', me_cube)
ob_lamp = bpy.data.objects.new('Lamp', me_sphere)
ob_plane = bpy.data.objects.new('Plane', me_plane_001)
ob_lamplight = bpy.data.objects.new('LampLight', light_point)
ob_lamp_001 = bpy.data.objects.new('Lamp.001', light_lamp)
ob_camera = bpy.data.objects.new('Camera', cam_camera)

# ---- transforms, parenting, visibility, modifiers, constraints
ob_cube.location = (-6.888, 0.0, 7.033)
ob_cube.lineart.crease_threshold = 0.0
ob_lamp.location = (0.0, 0.0, 0.0)
ob_lamp.lineart.crease_threshold = 0.0
ob_plane.location = (-10.32, 0.0, 7.483)
ob_plane.rotation_euler = (-0.0, 1.571, 0.0)
ob_plane.scale = (10.0, 10.0, 10.0)
ob_plane.lineart.crease_threshold = 0.0
ob_lamplight.location = (0.0, 0.0, 3.525)
ob_lamplight.lineart.crease_threshold = 0.0
ob_lamp_001.location = (4.076, 1.005, 5.904)
ob_lamp_001.rotation_euler = (0.6503, 0.05522, 1.866)
ob_lamp_001.lock_rotations_4d = False
ob_lamp_001.empty_display_type = 'ARROWS'
ob_lamp_001.color = (0.0, 0.0, 0.0, 0.0)
ob_lamp_001.lineart.crease_threshold = 0.0
ob_camera.location = (1.599, -16.03, 7.236)
ob_camera.rotation_euler = (1.403, 0.008861, 0.237)
ob_camera.lock_rotations_4d = False
ob_camera.empty_display_type = 'ARROWS'
ob_camera.color = (0.0, 0.0, 0.0, 0.0)
ob_camera.display_type = 'WIRE'
ob_camera.lineart.crease_threshold = 0.0

# ---- collection membership
col_collection_1.objects.link(ob_cube)
col_collection_1.objects.link(ob_lamp)
col_collection_1.objects.link(ob_plane)
col_collection_1.objects.link(ob_lamplight)
col_collection_1.objects.link(ob_lamp_001)
col_collection_1.objects.link(ob_camera)

# ---- scene / render settings (as saved in the file)
scene.camera = ob_camera
scene.frame_start = 1; scene.frame_end = 250; scene.frame_set(1)
scene.render.engine = 'BLENDER_EEVEE_NEXT'
scene.render.resolution_percentage = 50
scene.render.dither_intensity = 0.0
scene.cycles.use_denoising = False
scene.cycles.samples = 10
scene.cycles.sampling_pattern = 'TABULATED_SOBOL'
scene.cycles.light_sampling_threshold = 0.0
scene.cycles.use_adaptive_sampling = False
scene.cycles.use_light_tree = False
scene.cycles.blur_glossy = 0.0
scene.cycles.volume_bounces = 1
scene.cycles.pixel_filter_type = 'GAUSSIAN'
scene.cycles.sample_clamp_indirect = 0.0
scene.view_settings.view_transform = 'Standard'
bpy.context.view_layer.update()
